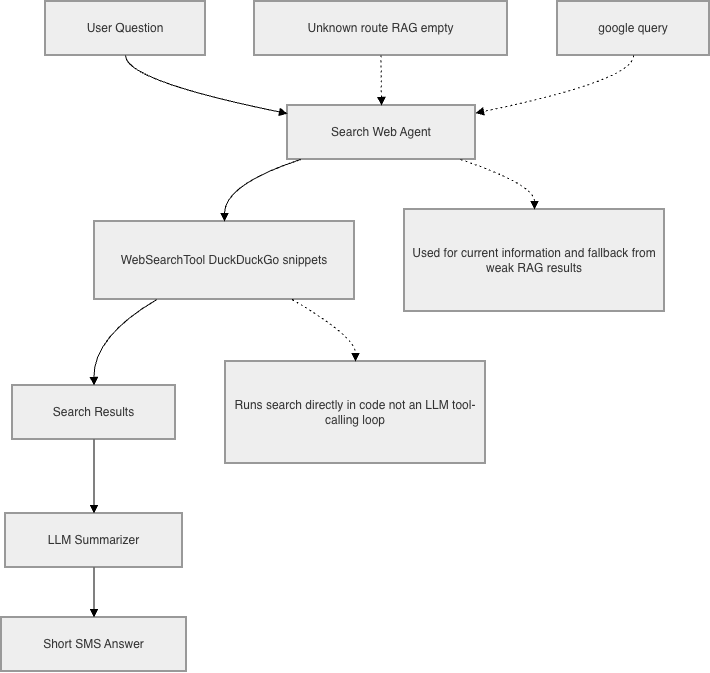

The diagram above was exported from draw.io. Its source (the exported page's mxGraphModel, read from the mxfile embedded in the PNG):
<mxGraphModel dx="1935" dy="908" grid="1" gridSize="10" guides="1" tooltips="1" connect="1" arrows="1" fold="1" page="1" pageScale="1" pageWidth="850" pageHeight="1100" math="0" shadow="0">
  <root>
    <mxCell id="0" />
    <mxCell id="1" parent="0" />
    <mxCell id="wIu9Qhs0Gz84pbvht9Kl-183" parent="1" style="whiteSpace=wrap;strokeWidth=2;fillColor=light-dark(#eeeeee,#1f2020);strokeColor=light-dark(#999999,#cccccc);fontColor=light-dark(#333333,#cccccc);" value="User Question" vertex="1">
      <mxGeometry height="54" width="160" x="64" y="60" as="geometry" />
    </mxCell>
    <mxCell id="wIu9Qhs0Gz84pbvht9Kl-184" parent="1" style="whiteSpace=wrap;strokeWidth=2;fillColor=light-dark(#eeeeee,#1f2020);strokeColor=light-dark(#999999,#cccccc);fontColor=light-dark(#333333,#cccccc);" value="Search Web Agent" vertex="1">
      <mxGeometry height="54" width="188" x="306" y="164" as="geometry" />
    </mxCell>
    <mxCell id="wIu9Qhs0Gz84pbvht9Kl-185" parent="1" style="whiteSpace=wrap;strokeWidth=2;fillColor=light-dark(#eeeeee,#1f2020);strokeColor=light-dark(#999999,#cccccc);fontColor=light-dark(#333333,#cccccc);" value="WebSearchTool DuckDuckGo snippets" vertex="1">
      <mxGeometry height="78" width="260" x="113" y="280" as="geometry" />
    </mxCell>
    <mxCell id="wIu9Qhs0Gz84pbvht9Kl-186" parent="1" style="whiteSpace=wrap;strokeWidth=2;fillColor=light-dark(#eeeeee,#1f2020);strokeColor=light-dark(#999999,#cccccc);fontColor=light-dark(#333333,#cccccc);" value="Search Results" vertex="1">
      <mxGeometry height="54" width="163" x="31" y="444" as="geometry" />
    </mxCell>
    <mxCell id="wIu9Qhs0Gz84pbvht9Kl-187" parent="1" style="whiteSpace=wrap;strokeWidth=2;fillColor=light-dark(#eeeeee,#1f2020);strokeColor=light-dark(#999999,#cccccc);fontColor=light-dark(#333333,#cccccc);" value="LLM Summarizer" vertex="1">
      <mxGeometry height="54" width="177" x="24" y="572" as="geometry" />
    </mxCell>
    <mxCell id="wIu9Qhs0Gz84pbvht9Kl-188" parent="1" style="whiteSpace=wrap;strokeWidth=2;fillColor=light-dark(#eeeeee,#1f2020);strokeColor=light-dark(#999999,#cccccc);fontColor=light-dark(#333333,#cccccc);" value="Short SMS Answer" vertex="1">
      <mxGeometry height="54" width="185" x="20" y="676" as="geometry" />
    </mxCell>
    <mxCell id="wIu9Qhs0Gz84pbvht9Kl-189" parent="1" style="whiteSpace=wrap;strokeWidth=2;fillColor=light-dark(#eeeeee,#1f2020);strokeColor=light-dark(#999999,#cccccc);fontColor=light-dark(#333333,#cccccc);" value="Runs search directly in code not an LLM tool-calling loop" vertex="1">
      <mxGeometry height="102" width="260" x="244" y="420" as="geometry" />
    </mxCell>
    <mxCell id="wIu9Qhs0Gz84pbvht9Kl-190" parent="1" style="whiteSpace=wrap;strokeWidth=2;fillColor=light-dark(#eeeeee,#1f2020);strokeColor=light-dark(#999999,#cccccc);fontColor=light-dark(#333333,#cccccc);" value="Used for current information and fallback from weak RAG results" vertex="1">
      <mxGeometry height="102" width="260" x="423" y="268" as="geometry" />
    </mxCell>
    <mxCell id="wIu9Qhs0Gz84pbvht9Kl-191" parent="1" style="whiteSpace=wrap;strokeWidth=2;fillColor=light-dark(#eeeeee,#1f2020);strokeColor=light-dark(#999999,#cccccc);fontColor=light-dark(#333333,#cccccc);" value="Unknown route RAG empty" vertex="1">
      <mxGeometry height="54" width="253" x="273" y="60" as="geometry" />
    </mxCell>
    <mxCell id="wIu9Qhs0Gz84pbvht9Kl-192" parent="1" style="whiteSpace=wrap;strokeWidth=2;fillColor=light-dark(#eeeeee,#1f2020);strokeColor=light-dark(#999999,#cccccc);fontColor=light-dark(#333333,#cccccc);" value="google query" vertex="1">
      <mxGeometry height="54" width="152" x="576" y="60" as="geometry" />
    </mxCell>
    <mxCell id="wIu9Qhs0Gz84pbvht9Kl-193" edge="1" parent="1" source="wIu9Qhs0Gz84pbvht9Kl-183" style="curved=1;startArrow=none;endArrow=block;exitX=0.5;exitY=1;entryX=0;entryY=0.15;rounded=0;" target="wIu9Qhs0Gz84pbvht9Kl-184" value="">
      <mxGeometry relative="1" as="geometry">
        <Array as="points">
          <mxPoint x="144" y="139" />
        </Array>
      </mxGeometry>
    </mxCell>
    <mxCell id="wIu9Qhs0Gz84pbvht9Kl-194" edge="1" parent="1" source="wIu9Qhs0Gz84pbvht9Kl-184" style="curved=1;startArrow=none;endArrow=block;exitX=0.07;exitY=1;entryX=0.5;entryY=0;rounded=0;" target="wIu9Qhs0Gz84pbvht9Kl-185" value="">
      <mxGeometry relative="1" as="geometry">
        <Array as="points">
          <mxPoint x="243" y="243" />
        </Array>
      </mxGeometry>
    </mxCell>
    <mxCell id="wIu9Qhs0Gz84pbvht9Kl-195" edge="1" parent="1" source="wIu9Qhs0Gz84pbvht9Kl-185" style="curved=1;startArrow=none;endArrow=block;exitX=0.24;exitY=1;entryX=0.5;entryY=0;rounded=0;" target="wIu9Qhs0Gz84pbvht9Kl-186" value="">
      <mxGeometry relative="1" as="geometry">
        <Array as="points">
          <mxPoint x="112" y="395" />
        </Array>
      </mxGeometry>
    </mxCell>
    <mxCell id="wIu9Qhs0Gz84pbvht9Kl-196" edge="1" parent="1" source="wIu9Qhs0Gz84pbvht9Kl-186" style="curved=1;startArrow=none;endArrow=block;exitX=0.5;exitY=1;entryX=0.5;entryY=0;rounded=0;" target="wIu9Qhs0Gz84pbvht9Kl-187" value="">
      <mxGeometry relative="1" as="geometry">
        <Array as="points" />
      </mxGeometry>
    </mxCell>
    <mxCell id="wIu9Qhs0Gz84pbvht9Kl-197" edge="1" parent="1" source="wIu9Qhs0Gz84pbvht9Kl-187" style="curved=1;startArrow=none;endArrow=block;exitX=0.5;exitY=1;entryX=0.5;entryY=0;rounded=0;" target="wIu9Qhs0Gz84pbvht9Kl-188" value="">
      <mxGeometry relative="1" as="geometry">
        <Array as="points" />
      </mxGeometry>
    </mxCell>
    <mxCell id="wIu9Qhs0Gz84pbvht9Kl-198" edge="1" parent="1" source="wIu9Qhs0Gz84pbvht9Kl-185" style="curved=1;dashed=1;dashPattern=2 3;startArrow=none;endArrow=block;exitX=0.76;exitY=1;entryX=0.5;entryY=0;rounded=0;" target="wIu9Qhs0Gz84pbvht9Kl-189" value="">
      <mxGeometry relative="1" as="geometry">
        <Array as="points">
          <mxPoint x="374" y="395" />
        </Array>
      </mxGeometry>
    </mxCell>
    <mxCell id="wIu9Qhs0Gz84pbvht9Kl-199" edge="1" parent="1" source="wIu9Qhs0Gz84pbvht9Kl-184" style="curved=1;dashed=1;dashPattern=2 3;startArrow=none;endArrow=block;exitX=0.92;exitY=1;entryX=0.5;entryY=0;rounded=0;" target="wIu9Qhs0Gz84pbvht9Kl-190" value="">
      <mxGeometry relative="1" as="geometry">
        <Array as="points">
          <mxPoint x="553" y="243" />
        </Array>
      </mxGeometry>
    </mxCell>
    <mxCell id="wIu9Qhs0Gz84pbvht9Kl-200" edge="1" parent="1" source="wIu9Qhs0Gz84pbvht9Kl-191" style="curved=1;dashed=1;dashPattern=2 3;startArrow=none;endArrow=block;exitX=0.5;exitY=1;entryX=0.5;entryY=0;rounded=0;" target="wIu9Qhs0Gz84pbvht9Kl-184" value="">
      <mxGeometry relative="1" as="geometry">
        <Array as="points" />
      </mxGeometry>
    </mxCell>
    <mxCell id="wIu9Qhs0Gz84pbvht9Kl-201" edge="1" parent="1" source="wIu9Qhs0Gz84pbvht9Kl-192" style="curved=1;dashed=1;dashPattern=2 3;startArrow=none;endArrow=block;exitX=0.5;exitY=1;entryX=1;entryY=0.14;rounded=0;" target="wIu9Qhs0Gz84pbvht9Kl-184" value="">
      <mxGeometry relative="1" as="geometry">
        <Array as="points">
          <mxPoint x="652" y="139" />
        </Array>
      </mxGeometry>
    </mxCell>
  </root>
</mxGraphModel>